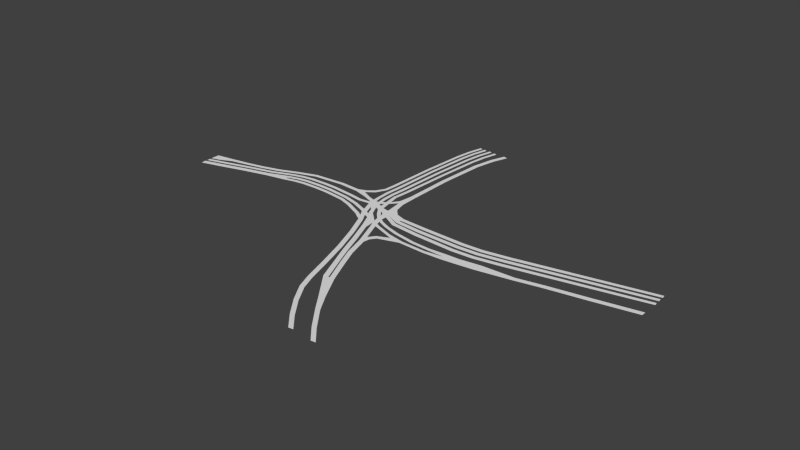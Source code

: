 # Source: navmesh.blend  (saved by Blender 2.72.0; exported with 4.5.12 LTS)
import bpy
from mathutils import Matrix  # noqa: F401  (used for matrix-valued properties, if any)

bpy.ops.wm.read_factory_settings(use_empty=True)
scene = bpy.context.scene
scene.name = 'Scene'

# ---- collections
col_collection_1 = bpy.data.collections.new('Collection 1'); scene.collection.children.link(col_collection_1)

# ---- materials (node trees are filled in below, after node groups)
mat_material_001 = bpy.data.materials.new('Material.001')
mat_material_001.alpha_threshold = 0.0
mat_material_001.use_transparent_shadow = False
mat_material_001.roughness = 0.5

# ---- node groups
ng_auto_smooth = bpy.data.node_groups.new('Auto Smooth', 'GeometryNodeTree')
_s = ng_auto_smooth.interface.new_socket(name='Geometry', in_out='OUTPUT', socket_type='NodeSocketGeometry')
_s = ng_auto_smooth.interface.new_socket(name='Geometry', in_out='INPUT', socket_type='NodeSocketGeometry')
_s = ng_auto_smooth.interface.new_socket(name='Angle', in_out='INPUT', socket_type='NodeSocketFloat')
_s.subtype = 'ANGLE'
_s.min_value = 0.0
_s.max_value = 3.142
ng_auto_smooth.is_modifier = True
_N = ng_auto_smooth.nodes; _L = ng_auto_smooth.links
n0 = _N.new('NodeGroupOutput'); n0.name = 'Group Output'; n0.location = (480, -100)
n1 = _N.new('NodeGroupInput'); n1.name = 'Group Input'; n1.location = (-420, -300)
n2 = _N.new('NodeGroupInput'); n2.name = 'Group Input.001'; n2.location = (-60, -100)
n3 = _N.new('GeometryNodeSetShadeSmooth'); n3.name = 'Set Shade Smooth'; n3.location = (120, -100)
n3.domain = 'EDGE'
n4 = _N.new('GeometryNodeSetShadeSmooth'); n4.name = 'Set Shade Smooth.001'; n4.location = (300, -100)
n5 = _N.new('GeometryNodeInputMeshEdgeAngle'); n5.name = 'Edge Angle'; n5.location = (-420, -220)
n6 = _N.new('GeometryNodeInputEdgeSmooth'); n6.name = 'Is Edge Smooth'; n6.location = (-60, -160)
n7 = _N.new('GeometryNodeInputShadeSmooth'); n7.name = 'Is Face Smooth'; n7.location = (-240, -340)
n8 = _N.new('FunctionNodeBooleanMath'); n8.name = 'Boolean Math'; n8.location = (-60, -220)
n9 = _N.new('FunctionNodeCompare'); n9.name = 'Compare'; n9.location = (-240, -180)
n9.operation = 'LESS_EQUAL'
_L.new(n5.outputs[0], n9.inputs[0])
_L.new(n4.outputs[0], n0.inputs[0])
_L.new(n1.outputs[1], n9.inputs[1])
_L.new(n9.outputs[0], n8.inputs[0])
_L.new(n7.outputs[0], n8.inputs[1])
_L.new(n2.outputs[0], n3.inputs[0])
_L.new(n6.outputs[0], n3.inputs[1])
_L.new(n3.outputs[0], n4.inputs[0])
_L.new(n8.outputs[0], n3.inputs[2])
n0.is_active_output = True

# ---- material node trees

# ---- world
world_world = bpy.data.worlds.new('World'); scene.world = world_world
world_world.color = (0.05088, 0.05088, 0.05088)
world_world.use_sun_shadow = False
world_world.sun_shadow_jitter_overblur = 0.0
world_world.cycles.sampling_method = 'MANUAL'
world_world.cycles.sample_map_resolution = 256

# ---- meshes
me_plane_001 = bpy.data.meshes.new('Plane.001')
me_plane_001.from_pydata([(0.4527, -0.002338, 1.387e-06), (0.4551, 0.0876, 1.387e-06), (1.34, 0.05904, 1.387e-06), (1.342, -0.0309, 1.387e-06), (1.779, -0.01051, 1.387e-06), (1.77, 0.07897, 1.387e-06), (4.988, 0.7051, 1.387e-06), (2.299, 0.1681, 1.387e-06), (5.0, 0.6333, 1.387e-06), (2.314, 0.07938, 1.387e-06), (-0.1019, 0.04356, 1.387e-06), (-0.09322, 0.1331, 1.387e-06), (-0.5447, 0.3329, 1.387e-06), (-0.4299, 0.4648, 1.387e-06), (-0.5957, 0.709, 1.387e-06), (-0.4899, 0.7118, 1.387e-06), (-0.6002, 1.08, 1.387e-06), (-0.4963, 1.082, 1.387e-06), (-0.5911, 2.076, 1.387e-06), (-0.4938, 2.077, 1.387e-06), (-0.531, 3.063, 1.387e-06), (-0.432, 3.064, 1.387e-06), (-0.437, 3.525, 1.387e-06), (-0.3405, 3.505, 1.387e-06), (-0.3249, 3.839, 1.387e-06), (-0.2309, 3.812, 1.387e-06), (0.4493, 0.1335, 1.387e-06), (0.4516, 0.2234, 1.387e-06), (1.336, 0.1949, 1.387e-06), (1.338, 0.1049, 1.387e-06), (1.775, 0.1253, 1.387e-06), (1.766, 0.2148, 1.387e-06), (4.984, 0.8409, 1.387e-06), (2.295, 0.3039, 1.387e-06), (4.997, 0.7691, 1.387e-06), (2.31, 0.2152, 1.387e-06), (-0.08996, 0.1612, 1.387e-06), (-0.08691, 0.2507, 1.387e-06), (-0.2933, 0.3178, 1.387e-06), (-0.8211, 1.249, 1.387e-06), (-0.7504, 1.248, 1.387e-06), (-0.7692, 2.261, 1.387e-06), (-0.7029, 2.261, 1.387e-06), (-0.706, 3.172, 1.387e-06), (-0.6386, 3.173, 1.387e-06), (-0.657, 3.527, 1.387e-06), (-0.5913, 3.507, 1.387e-06), (-0.578, 3.849, 1.387e-06), (-0.5141, 3.822, 1.387e-06), (-0.9467, 1.259, 1.387e-06), (-0.8761, 1.259, 1.387e-06), (-0.9084, 2.286, 1.387e-06), (-0.8422, 2.285, 1.387e-06), (-0.8452, 3.196, 1.387e-06), (-0.7779, 3.197, 1.387e-06), (-0.7963, 3.552, 1.387e-06), (-0.7306, 3.532, 1.387e-06), (-0.7173, 3.873, 1.387e-06), (-0.6533, 3.846, 1.387e-06), (-1.072, 1.267, 1.387e-06), (-1.001, 1.267, 1.387e-06), (-1.044, 2.292, 1.387e-06), (-0.9779, 2.292, 1.387e-06), (-0.981, 3.203, 1.387e-06), (-0.9136, 3.204, 1.387e-06), (-0.932, 3.559, 1.387e-06), (-0.8663, 3.538, 1.387e-06), (-0.853, 3.88, 1.387e-06), (-0.7891, 3.853, 1.387e-06), (-1.198, 1.271, 1.387e-06), (-1.127, 1.27, 1.387e-06), (-1.163, 2.306, 1.387e-06), (-1.096, 2.306, 1.387e-06), (-1.099, 3.217, 1.387e-06), (-1.032, 3.218, 1.387e-06), (-1.05, 3.572, 1.387e-06), (-0.9847, 3.552, 1.387e-06), (-0.9714, 3.894, 1.387e-06), (-0.9075, 3.867, 1.387e-06), (-1.218, 1.034, 1.387e-06), (-1.149, 1.011, 1.387e-06), (-1.317, 0.8591, 1.387e-06), (-1.256, 0.7971, 1.387e-06), (-1.452, 0.7502, 1.387e-06), (-1.429, 0.6704, 1.387e-06), (-1.617, 0.6884, 1.387e-06), (-1.595, 0.6035, 1.387e-06), (-2.03, 0.7136, 1.387e-06), (-2.043, 0.632, 1.387e-06), (-2.694, 0.6585, 1.387e-06), (-2.663, 0.5827, 1.387e-06), (-3.077, 0.5309, 1.387e-06), (-3.046, 0.4552, 1.387e-06), (-3.482, 0.3657, 1.387e-06), (-3.452, 0.2899, 1.387e-06), (-3.859, 0.2584, 1.387e-06), (-3.829, 0.1827, 1.387e-06), (-4.245, 0.1715, 1.387e-06), (-4.214, 0.09569, 1.387e-06), (-4.691, 0.09411, 1.387e-06), (-4.543, 0.02673, 1.387e-06), (-0.967, 0.9087, 1.387e-06), (-4.811, -0.09518, 1.387e-06), (-4.988, 0.04688, 1.387e-06), (-4.99, -0.1438, 1.387e-06), (-0.8964, 0.9081, 1.387e-06), (-1.092, 0.9166, 1.387e-06), (-1.021, 0.916, 1.387e-06), (-0.9583, 0.6623, 1.387e-06), (-0.8877, 0.6617, 1.387e-06), (-1.083, 0.6703, 1.387e-06), (-1.013, 0.6697, 1.387e-06), (-0.3253, -0.927, 1.387e-06), (-0.811, 0.2962, 1.387e-06), (-1.036, 0.3414, 1.387e-06), (-0.9043, 0.2464, 1.387e-06), (-0.7893, 0.06378, 1.387e-06), (-0.7062, 0.08115, 1.387e-06), (-0.9182, 0.005273, 1.387e-06), (-0.8319, 0.05466, 1.387e-06), (-0.7593, -0.2693, 1.387e-06), (-0.6608, -0.2581, 1.387e-06), (-0.5468, -0.7451, 1.387e-06), (-0.4483, -0.7339, 1.387e-06), (-0.3342, -1.303, 1.387e-06), (-0.2358, -1.292, 1.387e-06), (-0.1386, -1.909, 1.387e-06), (-0.04013, -1.898, 1.387e-06), (0.02076, -2.438, 1.387e-06), (0.1193, -2.427, 1.387e-06), (0.1409, -2.754, 1.387e-06), (0.2394, -2.742, 1.387e-06), (0.367, -3.125, 1.387e-06), (0.4655, -3.113, 1.387e-06), (0.651, -3.501, 1.387e-06), (0.7495, -3.49, 1.387e-06), (0.9176, -3.803, 1.387e-06), (1.016, -3.791, 1.387e-06), (-0.8356, 1.063, 1.387e-06), (-0.7649, 1.062, 1.387e-06), (-0.8549, 0.8646, 1.387e-06), (-0.7842, 0.864, 1.387e-06), (-0.8308, 0.6956, 1.387e-06), (-0.6358, 0.7986, 1.387e-06), (-0.7309, 0.2581, 1.387e-06), (-0.6314, 0.2349, 1.387e-06), (-0.6239, 0.09939, 1.387e-06), (-0.515, 0.07981, 1.387e-06), (-0.3697, -0.1233, 1.387e-06), (-0.3126, -0.08051, 1.387e-06), (-0.6711, -0.1213, 1.387e-06), (-0.4749, -0.1405, 1.387e-06), (-0.307, -0.3056, 1.387e-06), (-0.2638, -0.2514, 1.387e-06), (-0.1386, -0.2271, 1.387e-06), (-0.09273, -0.1733, 1.387e-06), (0.1999, -0.485, 1.387e-06), (0.1063, -0.385, 1.387e-06), (0.1676, -0.3186, 1.387e-06), (0.1999, -0.2557, 1.387e-06), (0.61, -0.3971, 1.387e-06), (0.6365, -0.3316, 1.387e-06), (0.4459, -0.5241, 1.387e-06), (0.4591, -0.4547, 1.387e-06), (0.9886, -0.5484, 1.387e-06), (0.9865, -0.4778, 1.387e-06), (0.9987, -0.4198, 1.387e-06), (1.007, -0.3496, 1.387e-06), (4.102, 0.008782, 1.387e-06), (1.384, -0.3264, 1.387e-06), (3.294, -0.1291, 1.387e-06), (1.644, -0.3177, 1.387e-06), (3.297, -0.2291, 1.387e-06), (2.079, -0.2598, 1.387e-06), (1.371, -0.5339, 1.387e-06), (1.372, -0.4299, 1.387e-06), (1.649, -0.5079, 1.387e-06), (1.642, -0.4125, 1.387e-06), (2.084, -0.4557, 1.387e-06), (2.076, -0.3575, 1.387e-06), (2.767, -0.3366, 1.387e-06), (2.764, -0.2366, 1.387e-06), (4.105, -0.09114, 1.387e-06), (4.997, 0.1747, 1.387e-06), (5.0, 0.07479, 1.387e-06), (-0.1705, -0.9104, 1.387e-06), (-0.07203, -0.8992, 1.387e-06), (0.1194, -1.735, 1.387e-06), (0.2179, -1.724, 1.387e-06), (0.3372, -2.231, 1.387e-06), (0.4357, -2.219, 1.387e-06), (0.6553, -2.853, 1.387e-06), (0.7162, -2.732, 1.387e-06), (0.8438, -3.114, 1.387e-06), (0.9423, -3.103, 1.387e-06), (1.18, -3.549, 1.387e-06), (1.278, -3.538, 1.387e-06), (1.447, -3.85, 1.387e-06), (1.545, -3.839, 1.387e-06), (0.05583, -1.337, 1.387e-06), (-0.04266, -1.348, 1.387e-06), (-0.142, -0.7247, 1.387e-06), (-0.05232, -0.767, 1.387e-06), (-0.04203, -0.5907, 1.387e-06), (0.03281, -0.6557, 1.387e-06), (-0.2771, -0.3868, 1.387e-06), (-0.3789, -0.3746, 1.387e-06), (-0.3469, -0.2083, 1.387e-06), (-0.4463, -0.2255, 1.387e-06), (-0.3984, -0.01743, 1.387e-06), (-0.498, -0.03523, 1.387e-06), (-4.543, -0.06728, 1.387e-06), (-4.528, -0.141, 1.387e-06), (-4.986, -0.1924, 1.387e-06), (-4.986, -0.2682, 1.387e-06), (-4.056, 0.07547, 1.387e-06), (-4.042, 0.001706, 1.387e-06), (-3.522, 0.2182, 1.387e-06), (-3.507, 0.1445, 1.387e-06), (-3.079, 0.3891, 1.387e-06), (-3.065, 0.3154, 1.387e-06), (-2.87, 0.4494, 1.387e-06), (-2.856, 0.3757, 1.387e-06), (-2.643, 0.4836, 1.387e-06), (-2.628, 0.4099, 1.387e-06), (-2.311, 0.4944, 1.387e-06), (-2.309, 0.4192, 1.387e-06), (-2.015, 0.4863, 1.387e-06), (-2.014, 0.4112, 1.387e-06), (-1.557, 0.436, 1.387e-06), (-1.555, 0.3609, 1.387e-06), (-1.282, 0.3923, 1.387e-06), (-1.28, 0.3172, 1.387e-06), (-1.116, 0.4108, 1.387e-06), (-1.098, 0.3378, 1.387e-06), (-1.062, 0.4249, 1.387e-06), (-0.9881, 0.5005, 1.387e-06), (-0.869, 0.5485, 1.387e-06), (-0.9336, 0.5102, 1.387e-06), (-0.8371, 0.1784, 1.387e-06), (-0.8624, 0.45, 1.387e-06), (-0.7388, 0.6501, 1.387e-06), (-0.8129, 0.5935, 1.387e-06), (-0.7976, 0.5125, 1.387e-06), (-0.7228, 0.5702, 1.387e-06), (-4.56, -0.1964, 1.387e-06), (-4.528, -0.2986, 1.387e-06), (-4.992, -0.3181, 1.387e-06), (-4.975, -0.4223, 1.387e-06), (-4.073, -0.05367, 1.387e-06), (-4.042, -0.1559, 1.387e-06), (-3.538, 0.08908, 1.387e-06), (-3.507, -0.01314, 1.387e-06), (-3.096, 0.26, 1.387e-06), (-3.073, 0.1851, 1.387e-06), (-2.887, 0.3203, 1.387e-06), (-2.872, 0.2465, 1.387e-06), (-2.66, 0.3545, 1.387e-06), (-2.645, 0.2807, 1.387e-06), (-2.328, 0.3652, 1.387e-06), (-2.326, 0.2901, 1.387e-06), (-2.032, 0.3572, 1.387e-06), (-2.03, 0.282, 1.387e-06), (-3.082, 0.1514, 1.387e-06), (-3.059, 0.07654, 1.387e-06), (-2.875, 0.2046, 1.387e-06), (-2.86, 0.1308, 1.387e-06), (-2.648, 0.2388, 1.387e-06), (-2.633, 0.165, 1.387e-06), (-2.315, 0.2495, 1.387e-06), (-2.314, 0.1744, 1.387e-06), (-2.02, 0.2415, 1.387e-06), (-2.018, 0.1663, 1.387e-06), (-1.554, 0.3009, 1.387e-06), (-1.552, 0.2258, 1.387e-06), (-1.558, 0.1872, 1.387e-06), (-1.556, 0.1121, 1.387e-06), (-1.306, 0.1075, 1.387e-06), (-1.326, 0.03517, 1.387e-06), (-0.9279, -0.06809, 1.387e-06), (-0.9583, -0.1368, 1.387e-06), (-0.8345, -0.1336, 1.387e-06), (-0.8649, -0.2024, 1.387e-06), (-1.232, 0.2184, 1.387e-06), (-1.239, 0.1436, 1.387e-06), (-0.9818, 0.1171, 1.387e-06), (-0.9997, 0.04412, 1.387e-06), (-0.9493, 0.1032, 1.387e-06), (-0.772, -0.07218, 1.387e-06), (-0.7503, -0.005773, 1.387e-06), (-1.224, 0.5733, 1.387e-06), (-1.302, 0.5182, 1.387e-06), (-1.072, 0.5192, 1.387e-06), (-0.7814, 0.4034, 1.387e-06), (-0.6828, 0.359, 1.387e-06), (-0.2268, -0.9157, 1.387e-06), (-0.001939, -1.747, 1.387e-06), (0.09655, -1.736, 1.387e-06), (0.2041, -2.244, 1.387e-06), (0.3096, -2.233, 1.387e-06), (-0.06551, -1.348, 1.387e-06), (-0.164, -1.36, 1.387e-06), (-0.5217, -0.4475, 1.387e-06), (-0.4232, -0.4362, 1.387e-06), (0.4732, -0.1333, 1.387e-06), (0.4755, -0.04338, 1.387e-06), (1.35, -0.08999, 1.387e-06), (1.352, -0.1799, 1.387e-06), (1.789, -0.1595, 1.387e-06), (1.78, -0.07006, 1.387e-06), (4.998, 0.556, 1.387e-06), (2.309, 0.01905, 1.387e-06), (5.01, 0.4843, 1.387e-06), (2.324, -0.06964, 1.387e-06), (-0.1016, -0.07138, 1.387e-06), (-0.09285, 0.01816, 1.387e-06), (-0.5433, 0.1716, 1.387e-06), (-0.3786, 0.1688, 1.387e-06), (-0.3939, 0.09045, 1.387e-06)], [], [(9, 8, 6, 7), (9, 7, 5, 4), (4, 5, 2, 3), (3, 2, 1, 0), (0, 1, 11, 10), (12, 13, 15, 14), (14, 15, 17, 16), (16, 17, 19, 18), (18, 19, 21, 20), (20, 21, 23, 22), (22, 23, 25, 24), (35, 34, 32, 33), (35, 33, 31, 30), (30, 31, 28, 29), (29, 28, 27, 26), (26, 27, 37, 36), (39, 40, 42, 41), (41, 42, 44, 43), (43, 44, 46, 45), (45, 46, 48, 47), (49, 50, 52, 51), (51, 52, 54, 53), (53, 54, 56, 55), (55, 56, 58, 57), (59, 60, 62, 61), (61, 62, 64, 63), (63, 64, 66, 65), (65, 66, 68, 67), (69, 70, 72, 71), (71, 72, 74, 73), (73, 74, 76, 75), (75, 76, 78, 77), (70, 69, 79, 80), (80, 79, 81, 82), (82, 81, 83, 84), (84, 83, 85, 86), (86, 85, 87, 88), (88, 87, 89, 90), (90, 89, 91, 92), (92, 91, 93, 94), (94, 93, 95, 96), (96, 95, 97, 98), (98, 97, 99, 100), (50, 49, 101, 105), (60, 59, 106, 107), (100, 99, 103, 102), (102, 103, 104), (105, 101, 108, 109), (107, 106, 110, 111), (297, 296, 298, 299), (236, 235, 114, 115), (300, 301, 296, 297), (288, 150, 289), (281, 282, 120), (121, 120, 122, 123), (123, 122, 124, 125), (125, 124, 126, 127), (127, 126, 128, 129), (129, 128, 130, 131), (131, 130, 132, 133), (133, 132, 134, 135), (135, 134, 136, 137), (40, 39, 138, 139), (139, 138, 140, 141), (245, 246, 250, 249), (294, 293, 144, 145), (145, 144, 146, 147), (209, 210, 148, 149), (117, 116, 289, 150, 151), (207, 208, 152, 153), (149, 148, 154, 155), (153, 152, 156, 157), (155, 154, 158, 159), (159, 158, 160, 161), (157, 156, 162, 163), (163, 162, 164, 165), (161, 160, 166, 167), (199, 200, 187, 188), (168, 182, 184, 183), (170, 172, 182, 168), (165, 164, 174, 175), (175, 174, 176, 177), (177, 176, 178, 179), (179, 178, 180, 181), (181, 180, 172, 170), (167, 166, 175, 169), (169, 175, 177, 171), (171, 177, 179, 173), (179, 181, 173), (188, 187, 189, 190), (190, 189, 191, 192), (192, 191, 193, 194), (194, 193, 195, 196), (196, 195, 197, 198), (186, 185, 200, 199), (185, 186, 202, 201), (201, 202, 204, 203), (156, 203, 204, 162), (185, 201, 205, 206), (151, 150, 208, 207), (208, 206, 205, 152), (147, 146, 210, 209), (210, 151, 207, 148), (12, 317, 38, 13), (212, 211, 213, 214), (211, 212, 216, 215), (215, 216, 218, 217), (217, 218, 220, 219), (219, 220, 222, 221), (221, 222, 224, 223), (223, 224, 226, 225), (225, 226, 228, 227), (227, 228, 230, 229), (229, 230, 232, 231), (231, 232, 234, 233), (235, 233, 234, 114), (109, 108, 238, 237), (237, 238, 239, 240), (246, 245, 247, 248), (241, 242, 243, 244), (115, 239, 238, 236), (240, 243, 242, 237), (141, 140, 142, 241), (241, 142, 242), (16, 143, 14), (241, 244, 14, 143), (249, 250, 252, 251), (263, 264, 266, 265), (253, 254, 256, 255), (255, 256, 258, 257), (257, 258, 260, 259), (259, 260, 262, 261), (265, 266, 268, 267), (267, 268, 270, 269), (269, 270, 272, 271), (252, 264, 263, 254, 253, 251), (271, 272, 276, 275), (261, 262, 274, 273), (275, 276, 278, 277), (277, 278, 280, 279), (279, 280, 282, 281), (118, 288, 289, 119), (273, 274, 284, 283), (283, 284, 286, 285), (120, 121, 288, 118, 281), (114, 287, 118, 119, 115), (285, 286, 118, 287), (84, 86, 291, 290), (244, 243, 293, 294), (293, 240, 113, 144), (110, 292, 235, 236, 111), (290, 291, 235, 292), (240, 239, 113), (113, 239, 116, 117), (295, 112, 301, 300), (191, 189, 299, 298), (112, 295, 303, 302), (150, 302, 303, 208), (313, 312, 310, 311), (313, 311, 309, 308), (308, 309, 306, 307), (307, 306, 305, 304), (304, 305, 315, 314), (145, 316, 12, 294), (209, 318, 317, 316, 147), (10, 11, 36, 37, 38, 317), (12, 316, 317), (314, 315, 317, 318)])
_uv = me_plane_001.uv_layers.new(name='UVMap')
_uv.uv.foreach_set('vector', [0.0, 0.0, 0.0, 0.0, 0.0, 0.0, 0.0, 0.0, 0.0, 0.0, 0.0, 0.0, 0.0, 0.0, 0.0, 0.0, 0.0, 0.0, 0.0, 0.0, 0.0, 0.0, 0.0, 0.0, 0.0, 0.0, 0.0, 0.0, 0.0, 0.0, 0.0, 0.0, 0.0, 0.0, 0.0, 0.0, 0.0, 0.0, 0.0, 0.0, 0.0, 0.0, 0.0, 0.0, 0.0, 0.0, 0.0, 0.0, 0.0, 0.0, 0.0, 0.0, 0.0, 0.0, 0.0, 0.0, 0.0, 0.0, 0.0, 0.0, 0.0, 0.0, 0.0, 0.0, 0.0, 0.0, 0.0, 0.0, 0.0, 0.0, 0.0, 0.0, 0.0, 0.0, 0.0, 0.0, 0.0, 0.0, 0.0, 0.0, 0.0, 0.0, 0.0, 0.0, 0.0, 0.0, 0.0, 0.0, 0.0, 0.0, 0.0, 0.0, 0.0, 0.0, 0.0, 0.0, 0.0, 0.0, 0.0, 0.0, 0.0, 0.0, 0.0, 0.0, 0.0, 0.0, 0.0, 0.0, 0.0, 0.0, 0.0, 0.0, 0.0, 0.0, 0.0, 0.0, 0.0, 0.0, 0.0, 0.0, 0.0, 0.0, 0.0, 0.0, 0.0, 0.0, 0.0, 0.0, 0.0, 0.0, 0.0, 0.0, 0.0, 0.0, 0.0, 0.0, 0.0, 0.0, 0.0, 0.0, 0.0, 0.0, 0.0, 0.0, 0.0, 0.0, 0.0, 0.0, 0.0, 0.0, 0.0, 0.0, 0.0, 0.0, 0.0, 0.0, 0.0, 0.0, 0.0, 0.0, 0.0, 0.0, 0.0, 0.0, 0.0, 0.0, 0.0, 0.0, 0.0, 0.0, 0.0, 0.0, 0.0, 0.0, 0.0, 0.0, 0.0, 0.0, 0.0, 0.0, 0.0, 0.0, 0.0, 0.0, 0.0, 0.0, 0.0, 0.0, 0.0, 0.0, 0.0, 0.0, 0.0, 0.0, 0.0, 0.0, 0.0, 0.0, 0.0, 0.0, 0.0, 0.0, 0.0, 0.0, 0.0, 0.0, 0.0, 0.0, 0.0, 0.0, 0.0, 0.0, 0.0, 0.0, 0.0, 0.0, 0.0, 0.0, 0.0, 0.0, 0.0, 0.0, 0.0, 0.0, 0.0, 0.0, 0.0, 0.0, 0.0, 0.0, 0.0, 0.0, 0.0, 0.0, 0.0, 0.0, 0.0, 0.0, 0.0, 0.0, 0.0, 0.0, 0.0, 0.0, 0.0, 0.0, 0.0, 0.0, 0.0, 0.0, 0.0, 0.0, 0.0, 0.0, 0.0, 0.0, 0.0, 0.0, 0.0, 0.0, 0.0, 0.0, 0.0, 0.0, 0.0, 0.0, 0.0, 0.0, 0.0, 0.0, 0.0, 0.0, 0.0, 0.0, 0.0, 0.0, 0.0, 0.0, 0.0, 0.0, 0.0, 0.0, 0.0, 0.0, 0.0, 0.0, 0.0, 0.0, 0.0, 0.0, 0.0, 0.0, 0.0, 0.0, 0.0, 0.0, 0.0, 0.0, 0.0, 0.0, 0.0, 0.0, 0.0, 0.0, 0.0, 0.0, 0.0, 0.0, 0.0, 0.0, 0.0, 0.0, 0.0, 0.0, 0.0, 0.0, 0.0, 0.0, 0.0, 0.0, 0.0, 0.0, 0.0, 0.0, 0.0, 0.0, 0.0, 0.0, 0.0, 0.0, 0.0, 0.0, 0.0, 0.0, 0.0, 0.0, 0.0, 0.0, 0.0, 0.0, 0.0, 0.0, 0.0, 0.0, 0.0, 0.0, 0.0, 0.0, 0.0, 0.0, 0.0, 0.0, 0.0, 0.0, 0.0, 0.0, 0.0, 0.0, 0.0, 0.0, 0.0, 0.0, 0.0, 0.0, 0.0, 0.0, 0.0, 0.0, 0.0, 0.0, 0.0, 0.0, 0.0, 0.0, 0.0, 0.0, 0.0, 0.0, 0.0, 0.0, 0.0, 0.0, 0.0, 0.0, 0.0, 0.0, 0.0, 0.0, 0.0, 0.0, 0.0, 0.0, 0.0, 0.0, 0.0, 0.0, 0.0, 0.0, 0.0, 0.0, 0.0, 0.0, 0.0, 0.0, 0.0, 0.0, 0.0, 0.0, 0.0, 0.0, 0.0, 0.0, 0.0, 0.0, 0.0, 0.0, 0.0, 0.0, 0.0, 0.0, 0.0, 0.0, 0.0, 0.0, 0.0, 0.0, 0.0, 0.0, 0.0, 0.0, 0.0, 0.0, 0.0, 0.0, 0.0, 0.0, 0.0, 0.0, 0.0, 0.0, 0.0, 0.0, 0.0, 0.0, 0.0, 0.0, 0.0, 0.0, 0.0, 0.0, 0.0, 0.0, 0.0, 0.0, 0.0, 0.0, 0.0, 0.0, 0.0, 0.0, 0.0, 0.0, 0.0, 0.0, 0.0, 0.0, 0.0, 0.0, 0.0, 0.0, 0.0, 0.0, 0.0, 0.0, 0.0, 0.0, 0.0, 0.0, 0.0, 0.0, 0.0, 0.0, 0.0, 0.0, 0.0, 0.0, 0.0, 0.0, 0.0, 0.0, 0.0, 0.0, 0.0, 0.0, 0.0, 0.0, 0.0, 0.0, 0.0, 0.0, 0.0, 0.0, 0.0, 0.0, 0.0, 0.0, 0.0, 0.0, 0.0, 0.0, 0.0, 0.0, 0.0, 0.0, 0.0, 0.0, 0.0, 0.0, 0.0, 0.0, 0.0, 0.0, 0.0, 0.0, 0.0, 0.0, 0.0, 0.0, 0.0, 0.0, 0.0, 0.0, 0.0, 0.0, 0.0, 0.0, 0.0, 0.0, 0.0, 0.0, 0.0, 0.0, 0.0, 0.0, 0.0, 0.0, 0.0, 0.0, 0.0, 0.0, 0.0, 0.0, 0.0, 0.0, 0.0, 0.0, 0.0, 0.0, 0.0, 0.0, 0.0, 0.0, 0.0, 0.0, 0.0, 0.0, 0.0, 0.0, 0.0, 0.0, 0.0, 0.0, 0.0, 0.0, 0.0, 0.0, 0.0, 0.0, 0.0, 0.0, 0.0, 0.0, 0.0, 0.0, 0.0, 0.0, 0.0, 0.0, 0.0, 0.0, 0.0, 0.0, 0.0, 0.0, 0.0, 0.0, 0.0, 0.0, 0.0, 0.0, 0.0, 0.0, 0.0, 0.0, 0.0, 0.0, 0.0, 0.0, 0.0, 0.0, 0.0, 0.0, 0.0, 0.0, 0.0, 0.0, 0.0, 0.0, 0.0, 0.0, 0.0, 0.0, 0.0, 0.0, 0.0, 0.0, 0.0, 0.0, 0.0, 0.0, 0.0, 0.0, 0.0, 0.0, 0.0, 0.0, 0.0, 0.0, 0.0, 0.0, 0.0, 0.0, 0.0, 0.0, 0.0, 0.0, 0.0, 0.0, 0.0, 0.0, 0.0, 0.0, 0.0, 0.0, 0.0, 0.0, 0.0, 0.0, 0.0, 0.0, 0.0, 0.0, 0.0, 0.0, 0.0, 0.0, 0.0, 0.0, 0.0, 0.0, 0.0, 0.0, 0.0, 0.0, 0.0, 0.0, 0.0, 0.0, 0.0, 0.0, 0.0, 0.0, 0.0, 0.0, 0.0, 0.0, 0.0, 0.0, 0.0, 0.0, 0.0, 0.0, 0.0, 0.0, 0.0, 0.0, 0.0, 0.0, 0.0, 0.0, 0.0, 0.0, 0.0, 0.0, 0.0, 0.0, 0.0, 0.0, 0.0, 0.0, 0.0, 0.0, 0.0, 0.0, 0.0, 0.0, 0.0, 0.0, 0.0, 0.0, 0.0, 0.0, 0.0, 0.0, 0.0, 0.0, 0.0, 0.0, 0.0, 0.0, 0.0, 0.0, 0.0, 0.0, 0.0, 0.0, 0.0, 0.0, 0.0, 0.0, 0.0, 0.0, 0.0, 0.0, 0.0, 0.0, 0.0, 0.0, 0.0, 0.0, 0.0, 0.0, 0.0, 0.0, 0.0, 0.0, 0.0, 0.0, 0.0, 0.0, 0.0, 0.0, 0.0, 0.0, 0.0, 0.0, 0.0, 0.0, 0.0, 0.0, 0.0, 0.0, 0.0, 0.0, 0.0, 0.0, 0.0, 0.0, 0.0, 0.0, 0.0, 0.0, 0.0, 0.0, 0.0, 0.0, 0.0, 0.0, 0.0, 0.0, 0.0, 0.0, 0.0, 0.0, 0.0, 0.0, 0.0, 0.0, 0.0, 0.0, 0.0, 0.0, 0.0, 0.0, 0.0, 0.0, 0.0, 0.0, 0.0, 0.0, 0.0, 0.0, 0.0, 0.0, 0.0, 0.0, 0.0, 0.0, 0.0, 0.0, 0.0, 0.0, 0.0, 0.0, 0.0, 0.0, 0.0, 0.0, 0.0, 0.0, 0.0, 0.0, 0.0, 0.0, 0.0, 0.0, 0.0, 0.0, 0.0, 0.0, 0.0, 0.0, 0.0, 0.0, 0.0, 0.0, 0.0, 0.0, 0.0, 0.0, 0.0, 0.0, 0.0, 0.0, 0.0, 0.0, 0.0, 0.0, 0.0, 0.0, 0.0, 0.0, 0.0, 0.0, 0.0, 0.0, 0.0, 0.0, 0.0, 0.0, 0.0, 0.0, 0.0, 0.0, 0.0, 0.0, 0.0, 0.0, 0.0, 0.0, 0.0, 0.0, 0.0, 0.0, 0.0, 0.0, 0.0, 0.0, 0.0, 0.0, 0.0, 0.0, 0.0, 0.0, 0.0, 0.0, 0.0, 0.0, 0.0, 0.0, 0.0, 0.0, 0.0, 0.0, 0.0, 0.0, 0.0, 0.0, 0.0, 0.0, 0.0, 0.0, 0.0, 0.0, 0.0, 0.0, 0.0, 0.0, 0.0, 0.0, 0.0, 0.0, 0.0, 0.0, 0.0, 0.0, 0.0, 0.0, 0.0, 0.0, 0.0, 0.0, 0.0, 0.0, 0.0, 0.0, 0.0, 0.0, 0.0, 0.0, 0.0, 0.0, 0.0, 0.0, 0.0, 0.0, 0.0, 0.0, 0.0, 0.0, 0.0, 0.0, 0.0, 0.0, 0.0, 0.0, 0.0, 0.0, 0.0, 0.0, 0.0, 0.0, 0.0, 0.0, 0.0, 0.0, 0.0, 0.0, 0.0, 0.0, 0.0, 0.0, 0.0, 0.0, 0.0, 0.0, 0.0, 0.0, 0.0, 0.0, 0.0, 0.0, 0.0, 0.0, 0.0, 0.0, 0.0, 0.0, 0.0, 0.0, 0.0, 0.0, 0.0, 0.0, 0.0, 0.0, 0.0, 0.0, 0.0, 0.0, 0.0, 0.0, 0.0, 0.0, 0.0, 0.0, 0.0, 0.0, 0.0, 0.0, 0.0, 0.0, 0.0, 0.0, 0.0, 0.0, 0.0, 0.0, 0.0, 0.0, 0.0, 0.0, 0.0, 0.0, 0.0, 0.0, 0.0, 0.0, 0.0, 0.0, 0.0, 0.0, 0.0, 0.0, 0.0, 0.0, 0.0, 0.0, 0.0, 0.0, 0.0, 0.0, 0.0, 0.0, 0.0, 0.0, 0.0, 0.0, 0.0, 0.0, 0.0, 0.0, 0.0, 0.0, 0.0, 0.0, 0.0, 0.0, 0.0, 0.0, 0.0, 0.0, 0.0, 0.0, 0.0, 0.0, 0.0, 0.0, 0.0, 0.0, 0.0, 0.0, 0.0, 0.0, 0.0, 0.0, 0.0, 0.0, 0.0, 0.0, 0.0, 0.0, 0.0, 0.0, 0.0, 0.0, 0.0, 0.0, 0.0, 0.0, 0.0, 0.0, 0.0, 0.0, 0.0, 0.0, 0.0, 0.0, 0.0, 0.0, 0.0, 0.0, 0.0, 0.0, 0.0, 0.0, 0.0, 0.0, 0.0, 0.0, 0.0, 0.0, 0.0, 0.0, 0.0, 0.0, 0.0, 0.0, 0.0, 0.0, 0.0, 0.0, 0.0, 0.0, 0.0, 0.0, 0.0, 0.0, 0.0, 0.0, 0.0, 0.0, 0.0, 0.0, 0.0, 0.0, 0.0, 0.0, 0.0, 0.0, 0.0, 0.0, 0.0, 0.0, 0.0, 0.0, 0.0, 0.0, 0.0, 0.0, 0.0, 0.0, 0.0, 0.0, 0.0, 0.0, 0.0, 0.0, 0.0, 0.0, 0.0, 0.0, 0.0, 0.0, 0.0, 0.0, 0.0, 0.0, 0.0, 0.0, 0.0, 0.0, 0.0, 0.0, 0.0, 0.0, 0.0, 0.0, 0.0, 0.0, 0.0, 0.0, 0.0, 0.0, 0.0, 0.0, 0.0, 0.0, 0.0, 0.0, 0.0, 0.0, 0.0, 0.0, 0.0, 0.0, 0.0, 0.0, 0.0, 0.0, 0.0, 0.0, 0.0, 0.0, 0.0, 0.0, 0.0, 0.0, 0.0, 0.0, 0.0, 0.0, 0.0, 0.0, 0.0, 0.0, 0.0, 0.0, 0.0, 0.0, 0.0, 0.0, 0.0, 0.0, 0.0, 0.0, 0.0, 0.0, 0.0, 0.0, 0.0, 0.0, 0.0, 0.0, 0.0, 0.0, 0.0, 0.0, 0.0, 0.0, 0.0, 0.0, 0.0, 0.0, 0.0, 0.0, 0.0, 0.0, 0.0, 0.0, 0.0, 0.0, 0.0, 0.0, 0.0, 0.0, 0.0, 0.0, 0.0, 0.0, 0.0, 0.0, 0.0, 0.0, 0.0, 0.0, 0.0, 0.0, 0.0, 0.0, 0.0, 0.0, 0.0, 0.0, 0.0, 0.0, 0.0, 0.0, 0.0, 0.0, 0.0, 0.0, 0.0, 0.0, 0.0, 0.0, 0.0, 0.0, 0.0, 0.0, 0.0, 0.0, 0.0, 0.0, 0.0, 0.0, 0.0, 0.0, 0.0, 0.0, 0.0, 0.0, 0.0, 0.0, 0.0, 0.0, 0.0, 0.0, 0.0, 0.0, 0.0, 0.0, 0.0, 0.0, 0.0, 0.0, 0.0, 0.0, 0.0, 0.0, 0.0, 0.0, 0.0, 0.0, 0.0, 0.0, 0.0, 0.0, 0.0, 0.0, 0.0, 0.0, 0.0, 0.0, 0.0, 0.0, 0.0, 0.0, 0.0, 0.0, 0.0, 0.0, 0.0, 0.0, 0.0, 0.0])
me_plane_001.materials.append(mat_material_001)
me_plane_001.use_remesh_preserve_volume = False
me_plane_001.use_remesh_preserve_attributes = False
me_plane_001.use_mirror_vertex_groups = False
me_plane_001.update()

# ---- objects
ob_plane_001 = bpy.data.objects.new('Plane.001', me_plane_001)

# ---- transforms, parenting, visibility, modifiers, constraints
ob_plane_001.location = (0.0, 0.0, 0.0)
ob_plane_001.lineart.crease_threshold = 0.0
_m = ob_plane_001.modifiers.new('Auto Smooth', 'NODES')
_m.node_group = ng_auto_smooth
_gi = [s.identifier for s in ng_auto_smooth.interface.items_tree if s.item_type == 'SOCKET' and s.in_out == 'INPUT']
_m[_gi[1]] = 3.142  # Angle

# ---- collection membership
col_collection_1.objects.link(ob_plane_001)

# ---- scene / render settings (as saved in the file)
scene.frame_start = 1; scene.frame_end = 250; scene.frame_set(4)
scene.render.engine = 'BLENDER_EEVEE_NEXT'
scene.render.resolution_percentage = 50
scene.render.dither_intensity = 0.0
scene.cycles.use_denoising = False
scene.cycles.samples = 10
scene.cycles.sampling_pattern = 'TABULATED_SOBOL'
scene.cycles.light_sampling_threshold = 0.0
scene.cycles.use_adaptive_sampling = False
scene.cycles.use_light_tree = False
scene.cycles.blur_glossy = 0.0
scene.cycles.pixel_filter_type = 'GAUSSIAN'
scene.cycles.sample_clamp_indirect = 0.0
scene.view_settings.view_transform = 'Standard'
bpy.context.view_layer.update()

# ---- added for rendering (the .blend has no active camera and no usable light): camera, sun
cam_auto = bpy.data.cameras.new('AutoCamera')
cam_auto.lens = 50.0
cam_auto.sensor_width = 36.0
cam_auto.clip_end = 1000.0
ob_auto_camera = bpy.data.objects.new('AutoCamera', cam_auto)
scene.collection.objects.link(ob_auto_camera)
ob_auto_camera.location = (11.7133, -14.0229, 9.36321)
ob_auto_camera.rotation_euler = (1.09748, -7.21219e-08, 0.694738)
scene.camera = ob_auto_camera
light_auto_sun = bpy.data.lights.new('AutoSun', 'SUN')
light_auto_sun.energy = 3.0
light_auto_sun.angle = 0.0523599
ob_auto_sun = bpy.data.objects.new('AutoSun', light_auto_sun)
scene.collection.objects.link(ob_auto_sun)
ob_auto_sun.rotation_euler = (0.872665, 0.174533, 0.523599)
bpy.context.view_layer.update()
